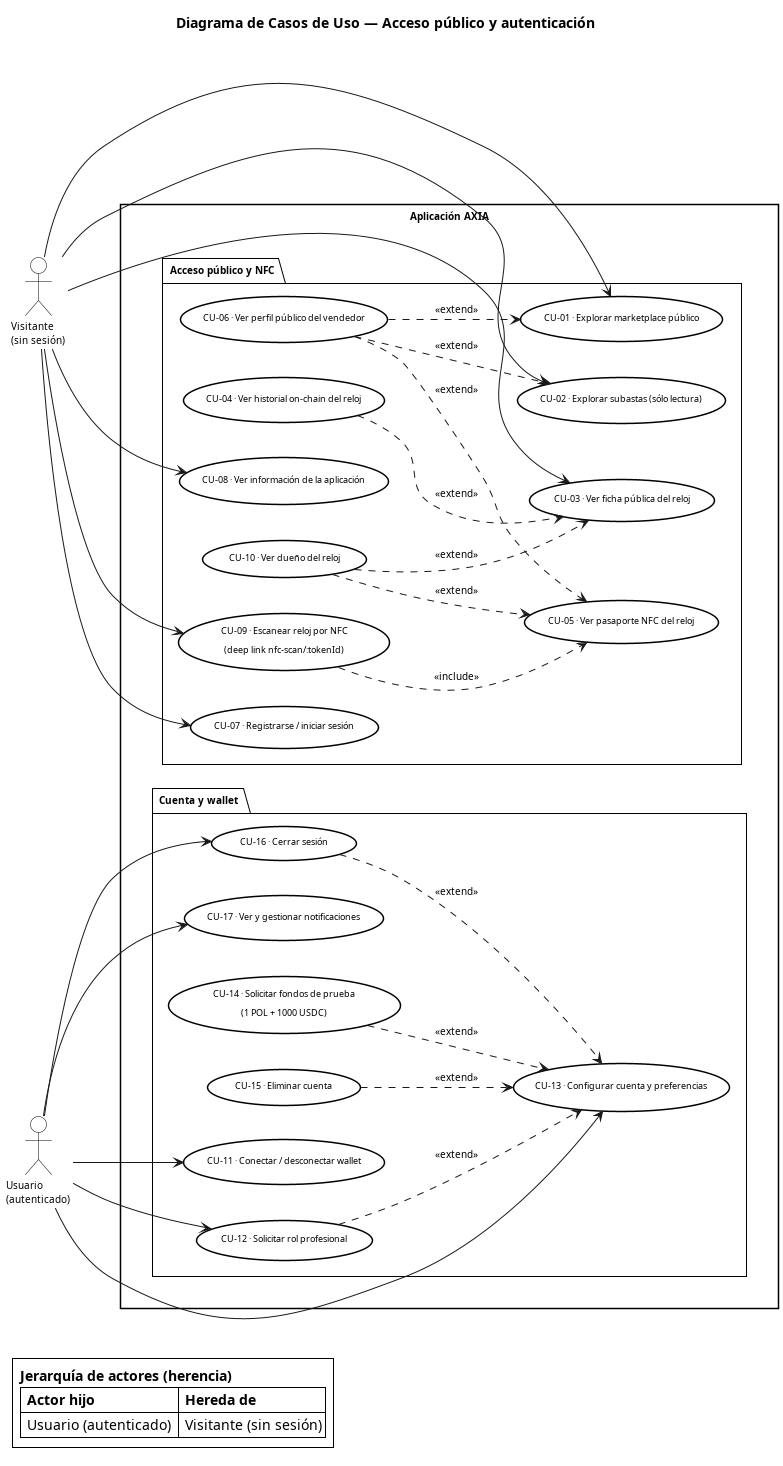

The diagram above was rendered by PlantUML. Its source (embedded in the PNG):
@startuml CU_Aplicacion_1_Publico

title Diagrama de Casos de Uso — Acceso público y autenticación

skinparam actorStyle default
skinparam defaultFontName Arial
skinparam defaultFontSize 10
skinparam shadowing false
skinparam roundCorner 0
skinparam backgroundColor #FFFFFF
skinparam Padding 3

skinparam actor {
  BackgroundColor #FFFFFF
  BorderColor #000000
  FontColor #000000
  FontSize 10
}
skinparam usecase {
  BackgroundColor #FFFFFF
  BorderColor #000000
  FontColor #000000
  BorderThickness 1.5
  FontSize 9
}
skinparam package {
  BackgroundColor #FFFFFF
  BorderColor #000000
  FontColor #000000
  BorderThickness 1
  FontSize 10
}
skinparam rectangle {
  BackgroundColor #FFFFFF
  BorderColor #000000
  FontColor #000000
  BorderThickness 1.5
}

left to right direction

actor "Visitante\n(sin sesión)"  as Vis
actor "Usuario\n(autenticado)"   as Auth

rectangle "  Aplicación AXIA  " {

  together {

    package "Acceso público y NFC" as PKG_PUB {
      usecase "CU-01 · Explorar marketplace público"                     as CU_01
      usecase "CU-02 · Explorar subastas (sólo lectura)"                 as CU_02
      usecase "CU-03 · Ver ficha pública del reloj"                      as CU_03
      usecase "CU-04 · Ver historial on-chain del reloj"                as CU_04
      usecase "CU-05 · Ver pasaporte NFC del reloj"                      as CU_05
      usecase "CU-06 · Ver perfil público del vendedor"                  as CU_06
      usecase "CU-07 · Registrarse / iniciar sesión"                     as CU_07
      usecase "CU-08 · Ver información de la aplicación"                 as CU_08
      usecase "CU-09 · Escanear reloj por NFC\n(deep link nfc-scan/:tokenId)" as CU_09
      usecase "CU-10 · Ver dueño del reloj"                                  as CU_10
    }

    package "Cuenta y wallet" as PKG_CUENTA {
      usecase "CU-11 · Conectar / desconectar wallet"                    as CU_11
      usecase "CU-12 · Solicitar rol profesional"                        as CU_12
      usecase "CU-13 · Configurar cuenta y preferencias"                 as CU_13
      usecase "CU-14 · Solicitar fondos de prueba\n(1 POL + 1000 USDC)" as CU_14
      usecase "CU-15 · Eliminar cuenta"                                 as CU_15
      usecase "CU-16 · Cerrar sesión"                                   as CU_16
      usecase "CU-17 · Ver y gestionar notificaciones"                  as CU_17
    }

  }

  CU_04 .d.> CU_03 : <<extend>>
  CU_06  .d.> CU_01 : <<extend>>
  CU_06  .d.> CU_02 : <<extend>>
  CU_06  .d.> CU_05 : <<extend>>
  CU_10  .d.> CU_03 : <<extend>>
  CU_10  .d.> CU_05 : <<extend>>
  CU_09  .d.> CU_05 : <<include>>

  CU_12  .d.> CU_13 : <<extend>>
  CU_14 .d.> CU_13 : <<extend>>
  CU_15 .d.> CU_13 : <<extend>>
  CU_16 .d.> CU_13 : <<extend>>
}

Vis  --> CU_01
Vis  --> CU_02
Vis  --> CU_03
Vis  --> CU_07
Vis  --> CU_08
Vis  --> CU_09

Auth --> CU_11
Auth --> CU_12
Auth --> CU_13
Auth --> CU_16
Auth --> CU_17

legend bottom left
  <b>Jerarquía de actores (herencia)</b>
  |= Actor hijo           |= Hereda de           |
  | Usuario (autenticado) | Visitante (sin sesión)|
endlegend

@enduml